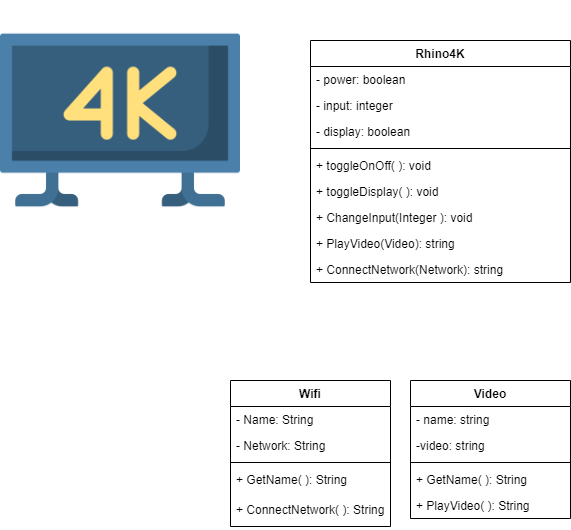

The diagram above was exported from draw.io. Its source (the exported page's mxGraphModel, read from the mxfile embedded in the PNG):
<mxGraphModel dx="1422" dy="794" grid="1" gridSize="10" guides="1" tooltips="1" connect="1" arrows="1" fold="1" page="1" pageScale="1" pageWidth="850" pageHeight="1100" math="0" shadow="0">
  <root>
    <mxCell id="0" />
    <mxCell id="1" parent="0" />
    <mxCell id="2-CDCKM9z-FadOoSySfM-1" value="" style="shape=image;verticalLabelPosition=bottom;labelBackgroundColor=#ffffff;verticalAlign=top;aspect=fixed;imageAspect=0;image=data:image/png,(base64 omitted: 14372 chars);" vertex="1" parent="1">
      <mxGeometry width="240" height="240" as="geometry" />
    </mxCell>
    <mxCell id="2-CDCKM9z-FadOoSySfM-17" value="Wifi" style="swimlane;fontStyle=1;align=center;verticalAlign=top;childLayout=stackLayout;horizontal=1;startSize=26;horizontalStack=0;resizeParent=1;resizeParentMax=0;resizeLast=0;collapsible=1;marginBottom=0;" vertex="1" parent="1">
      <mxGeometry x="230" y="380" width="160" height="146" as="geometry" />
    </mxCell>
    <mxCell id="2-CDCKM9z-FadOoSySfM-18" value="- Name: String" style="text;strokeColor=none;fillColor=none;align=left;verticalAlign=top;spacingLeft=4;spacingRight=4;overflow=hidden;rotatable=0;points=[[0,0.5],[1,0.5]];portConstraint=eastwest;" vertex="1" parent="2-CDCKM9z-FadOoSySfM-17">
      <mxGeometry y="26" width="160" height="26" as="geometry" />
    </mxCell>
    <mxCell id="2-CDCKM9z-FadOoSySfM-24" value="- Network: String" style="text;strokeColor=none;fillColor=none;align=left;verticalAlign=top;spacingLeft=4;spacingRight=4;overflow=hidden;rotatable=0;points=[[0,0.5],[1,0.5]];portConstraint=eastwest;" vertex="1" parent="2-CDCKM9z-FadOoSySfM-17">
      <mxGeometry y="52" width="160" height="26" as="geometry" />
    </mxCell>
    <mxCell id="2-CDCKM9z-FadOoSySfM-19" value="" style="line;strokeWidth=1;fillColor=none;align=left;verticalAlign=middle;spacingTop=-1;spacingLeft=3;spacingRight=3;rotatable=0;labelPosition=right;points=[];portConstraint=eastwest;" vertex="1" parent="2-CDCKM9z-FadOoSySfM-17">
      <mxGeometry y="78" width="160" height="8" as="geometry" />
    </mxCell>
    <mxCell id="2-CDCKM9z-FadOoSySfM-20" value="+ GetName( ): String" style="text;strokeColor=none;fillColor=none;align=left;verticalAlign=top;spacingLeft=4;spacingRight=4;overflow=hidden;rotatable=0;points=[[0,0.5],[1,0.5]];portConstraint=eastwest;" vertex="1" parent="2-CDCKM9z-FadOoSySfM-17">
      <mxGeometry y="86" width="160" height="30" as="geometry" />
    </mxCell>
    <mxCell id="2-CDCKM9z-FadOoSySfM-25" value="+ ConnectNetwork( ): String" style="text;strokeColor=none;fillColor=none;align=left;verticalAlign=top;spacingLeft=4;spacingRight=4;overflow=hidden;rotatable=0;points=[[0,0.5],[1,0.5]];portConstraint=eastwest;" vertex="1" parent="2-CDCKM9z-FadOoSySfM-17">
      <mxGeometry y="116" width="160" height="30" as="geometry" />
    </mxCell>
    <mxCell id="2-CDCKM9z-FadOoSySfM-13" value="Video" style="swimlane;fontStyle=1;align=center;verticalAlign=top;childLayout=stackLayout;horizontal=1;startSize=26;horizontalStack=0;resizeParent=1;resizeParentMax=0;resizeLast=0;collapsible=1;marginBottom=0;" vertex="1" parent="1">
      <mxGeometry x="410" y="380" width="160" height="138" as="geometry" />
    </mxCell>
    <mxCell id="2-CDCKM9z-FadOoSySfM-14" value="- name: string" style="text;strokeColor=none;fillColor=none;align=left;verticalAlign=top;spacingLeft=4;spacingRight=4;overflow=hidden;rotatable=0;points=[[0,0.5],[1,0.5]];portConstraint=eastwest;" vertex="1" parent="2-CDCKM9z-FadOoSySfM-13">
      <mxGeometry y="26" width="160" height="26" as="geometry" />
    </mxCell>
    <mxCell id="2-CDCKM9z-FadOoSySfM-21" value="-video: string" style="text;strokeColor=none;fillColor=none;align=left;verticalAlign=top;spacingLeft=4;spacingRight=4;overflow=hidden;rotatable=0;points=[[0,0.5],[1,0.5]];portConstraint=eastwest;" vertex="1" parent="2-CDCKM9z-FadOoSySfM-13">
      <mxGeometry y="52" width="160" height="26" as="geometry" />
    </mxCell>
    <mxCell id="2-CDCKM9z-FadOoSySfM-15" value="" style="line;strokeWidth=1;fillColor=none;align=left;verticalAlign=middle;spacingTop=-1;spacingLeft=3;spacingRight=3;rotatable=0;labelPosition=right;points=[];portConstraint=eastwest;" vertex="1" parent="2-CDCKM9z-FadOoSySfM-13">
      <mxGeometry y="78" width="160" height="8" as="geometry" />
    </mxCell>
    <mxCell id="2-CDCKM9z-FadOoSySfM-16" value="+ GetName( ): String" style="text;strokeColor=none;fillColor=none;align=left;verticalAlign=top;spacingLeft=4;spacingRight=4;overflow=hidden;rotatable=0;points=[[0,0.5],[1,0.5]];portConstraint=eastwest;" vertex="1" parent="2-CDCKM9z-FadOoSySfM-13">
      <mxGeometry y="86" width="160" height="26" as="geometry" />
    </mxCell>
    <mxCell id="2-CDCKM9z-FadOoSySfM-22" value="+ PlayVideo( ): String" style="text;strokeColor=none;fillColor=none;align=left;verticalAlign=top;spacingLeft=4;spacingRight=4;overflow=hidden;rotatable=0;points=[[0,0.5],[1,0.5]];portConstraint=eastwest;" vertex="1" parent="2-CDCKM9z-FadOoSySfM-13">
      <mxGeometry y="112" width="160" height="26" as="geometry" />
    </mxCell>
    <mxCell id="2-CDCKM9z-FadOoSySfM-2" value="Rhino4K" style="swimlane;fontStyle=1;align=center;verticalAlign=top;childLayout=stackLayout;horizontal=1;startSize=26;horizontalStack=0;resizeParent=1;resizeParentMax=0;resizeLast=0;collapsible=1;marginBottom=0;" vertex="1" parent="1">
      <mxGeometry x="310" y="40" width="260" height="242" as="geometry" />
    </mxCell>
    <mxCell id="2-CDCKM9z-FadOoSySfM-3" value="- power: boolean" style="text;strokeColor=none;fillColor=none;align=left;verticalAlign=top;spacingLeft=4;spacingRight=4;overflow=hidden;rotatable=0;points=[[0,0.5],[1,0.5]];portConstraint=eastwest;" vertex="1" parent="2-CDCKM9z-FadOoSySfM-2">
      <mxGeometry y="26" width="260" height="26" as="geometry" />
    </mxCell>
    <mxCell id="2-CDCKM9z-FadOoSySfM-6" value="- input: integer" style="text;strokeColor=none;fillColor=none;align=left;verticalAlign=top;spacingLeft=4;spacingRight=4;overflow=hidden;rotatable=0;points=[[0,0.5],[1,0.5]];portConstraint=eastwest;" vertex="1" parent="2-CDCKM9z-FadOoSySfM-2">
      <mxGeometry y="52" width="260" height="26" as="geometry" />
    </mxCell>
    <mxCell id="2-CDCKM9z-FadOoSySfM-11" value="- display: boolean" style="text;strokeColor=none;fillColor=none;align=left;verticalAlign=top;spacingLeft=4;spacingRight=4;overflow=hidden;rotatable=0;points=[[0,0.5],[1,0.5]];portConstraint=eastwest;" vertex="1" parent="2-CDCKM9z-FadOoSySfM-2">
      <mxGeometry y="78" width="260" height="26" as="geometry" />
    </mxCell>
    <mxCell id="2-CDCKM9z-FadOoSySfM-4" value="" style="line;strokeWidth=1;fillColor=none;align=left;verticalAlign=middle;spacingTop=-1;spacingLeft=3;spacingRight=3;rotatable=0;labelPosition=right;points=[];portConstraint=eastwest;" vertex="1" parent="2-CDCKM9z-FadOoSySfM-2">
      <mxGeometry y="104" width="260" height="8" as="geometry" />
    </mxCell>
    <mxCell id="2-CDCKM9z-FadOoSySfM-5" value="+ toggleOnOff( ): void" style="text;strokeColor=none;fillColor=none;align=left;verticalAlign=top;spacingLeft=4;spacingRight=4;overflow=hidden;rotatable=0;points=[[0,0.5],[1,0.5]];portConstraint=eastwest;" vertex="1" parent="2-CDCKM9z-FadOoSySfM-2">
      <mxGeometry y="112" width="260" height="26" as="geometry" />
    </mxCell>
    <mxCell id="2-CDCKM9z-FadOoSySfM-12" value="+ toggleDisplay( ): void" style="text;strokeColor=none;fillColor=none;align=left;verticalAlign=top;spacingLeft=4;spacingRight=4;overflow=hidden;rotatable=0;points=[[0,0.5],[1,0.5]];portConstraint=eastwest;" vertex="1" parent="2-CDCKM9z-FadOoSySfM-2">
      <mxGeometry y="138" width="260" height="26" as="geometry" />
    </mxCell>
    <mxCell id="2-CDCKM9z-FadOoSySfM-7" value="+ ChangeInput(Integer ): void" style="text;strokeColor=none;fillColor=none;align=left;verticalAlign=top;spacingLeft=4;spacingRight=4;overflow=hidden;rotatable=0;points=[[0,0.5],[1,0.5]];portConstraint=eastwest;" vertex="1" parent="2-CDCKM9z-FadOoSySfM-2">
      <mxGeometry y="164" width="260" height="26" as="geometry" />
    </mxCell>
    <mxCell id="2-CDCKM9z-FadOoSySfM-23" value="+ PlayVideo(Video): string" style="text;strokeColor=none;fillColor=none;align=left;verticalAlign=top;spacingLeft=4;spacingRight=4;overflow=hidden;rotatable=0;points=[[0,0.5],[1,0.5]];portConstraint=eastwest;" vertex="1" parent="2-CDCKM9z-FadOoSySfM-2">
      <mxGeometry y="190" width="260" height="26" as="geometry" />
    </mxCell>
    <mxCell id="2-CDCKM9z-FadOoSySfM-26" value="+ ConnectNetwork(Network): string" style="text;strokeColor=none;fillColor=none;align=left;verticalAlign=top;spacingLeft=4;spacingRight=4;overflow=hidden;rotatable=0;points=[[0,0.5],[1,0.5]];portConstraint=eastwest;" vertex="1" parent="2-CDCKM9z-FadOoSySfM-2">
      <mxGeometry y="216" width="260" height="26" as="geometry" />
    </mxCell>
  </root>
</mxGraphModel>